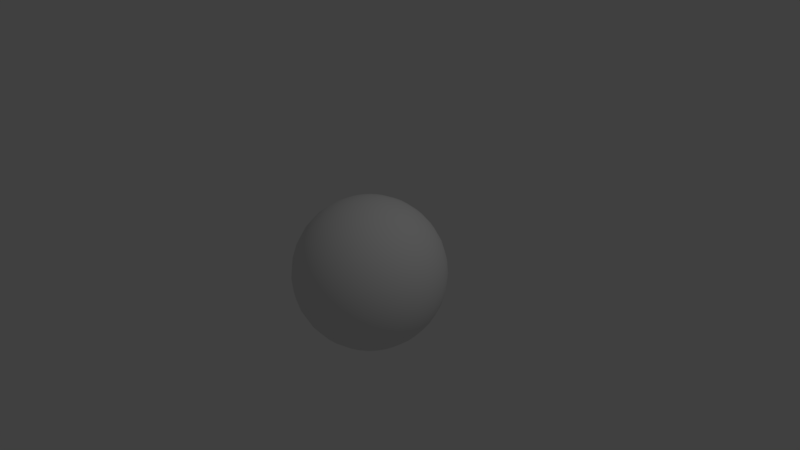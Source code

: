 # Source: panoramasphere.blend  (saved by Blender 2.78.0; exported with 4.5.12 LTS)
import bpy
from mathutils import Matrix  # noqa: F401  (used for matrix-valued properties, if any)

bpy.ops.wm.read_factory_settings(use_empty=True)
scene = bpy.context.scene
scene.name = 'Scene'

# ---- collections
col_collection_1 = bpy.data.collections.new('Collection 1'); scene.collection.children.link(col_collection_1)

# ---- world
world_world = bpy.data.worlds.new('World'); scene.world = world_world
world_world.color = (0.05088, 0.05088, 0.05088)
world_world.use_sun_shadow = False
world_world.sun_shadow_jitter_overblur = 0.0
world_world.cycles.sampling_method = 'MANUAL'

# ---- cameras
cam_camera = bpy.data.cameras.new('Camera')
cam_camera.clip_end = 100.0
cam_camera.lens = 35.0
cam_camera.sensor_width = 32.0
cam_camera.sensor_height = 18.0
cam_camera.ortho_scale = 7.314
cam_camera.dof.focus_distance = 0.0
cam_camera.dof.aperture_fstop = 128.0

# ---- lights
light_lamp = bpy.data.lights.new('Lamp', 'POINT')
light_lamp.transmission_factor = 0.0
light_lamp.cutoff_distance = 30.0
light_lamp.energy = 100.0
light_lamp.shadow_buffer_clip_start = 1.001
light_lamp.shadow_soft_size = 0.1
light_lamp.shadow_maximum_resolution = 0.006
light_lamp.use_absolute_resolution = True

# ---- meshes
me_sphere = bpy.data.meshes.new('Sphere')
me_sphere.from_pydata([(0.03806, 0.1913, 0.9808), (0.07466, 0.3753, 0.9239), (0.1084, 0.5449, 0.8315), (0.1379, 0.6935, 0.7071), (0.1622, 0.8155, 0.5556), (0.1802, 0.9061, 0.3827), (0.1913, 0.9619, 0.1951), (0.1951, 0.9808, 7.55e-08), (0.1913, 0.9619, -0.1951), (0.1802, 0.9061, -0.3827), (0.1622, 0.8155, -0.5556), (0.1379, 0.6935, -0.7071), (0.1084, 0.5449, -0.8315), (0.07466, 0.3753, -0.9239), (0.03806, 0.1913, -0.9808), (0.07466, 0.1802, 0.9808), (0.1464, 0.3536, 0.9239), (0.2126, 0.5133, 0.8315), (0.2706, 0.6533, 0.7071), (0.3182, 0.7682, 0.5556), (0.3536, 0.8536, 0.3827), (0.3753, 0.9061, 0.1951), (0.3827, 0.9239, 7.55e-08), (0.3753, 0.9061, -0.1951), (0.3536, 0.8536, -0.3827), (0.3182, 0.7682, -0.5556), (0.2706, 0.6533, -0.7071), (0.2126, 0.5133, -0.8315), (0.1464, 0.3536, -0.9239), (0.07466, 0.1802, -0.9808), (0.1084, 0.1622, 0.9808), (0.2126, 0.3182, 0.9239), (0.3087, 0.4619, 0.8315), (0.3928, 0.5879, 0.7071), (0.4619, 0.6913, 0.5556), (0.5133, 0.7682, 0.3827), (0.5449, 0.8155, 0.1951), (0.5556, 0.8315, 7.55e-08), (0.5449, 0.8155, -0.1951), (0.5133, 0.7682, -0.3827), (0.4619, 0.6913, -0.5556), (0.3928, 0.5879, -0.7071), (0.3087, 0.4619, -0.8315), (0.2126, 0.3182, -0.9239), (0.1084, 0.1622, -0.9808), (0.1379, 0.1379, 0.9808), (0.2706, 0.2706, 0.9239), (0.3928, 0.3928, 0.8315), (0.5, 0.5, 0.7071), (0.5879, 0.5879, 0.5556), (0.6533, 0.6533, 0.3827), (0.6935, 0.6935, 0.1951), (0.7071, 0.7071, 7.55e-08), (0.6935, 0.6935, -0.1951), (0.6533, 0.6533, -0.3827), (0.5879, 0.5879, -0.5556), (0.5, 0.5, -0.7071), (0.3928, 0.3928, -0.8315), (0.2706, 0.2706, -0.9239), (0.1379, 0.1379, -0.9808), (0.1622, 0.1084, 0.9808), (0.3182, 0.2126, 0.9239), (0.4619, 0.3087, 0.8315), (0.5879, 0.3928, 0.7071), (0.6913, 0.4619, 0.5556), (0.7682, 0.5133, 0.3827), (0.8155, 0.5449, 0.1951), (0.8315, 0.5556, 7.55e-08), (0.8155, 0.5449, -0.1951), (0.7682, 0.5133, -0.3827), (0.6913, 0.4619, -0.5556), (0.5879, 0.3928, -0.7071), (0.4619, 0.3087, -0.8315), (0.3182, 0.2126, -0.9239), (0.1622, 0.1084, -0.9808), (0.1802, 0.07466, 0.9808), (0.3536, 0.1464, 0.9239), (0.5133, 0.2126, 0.8315), (0.6533, 0.2706, 0.7071), (0.7682, 0.3182, 0.5556), (0.8536, 0.3536, 0.3827), (0.9061, 0.3753, 0.1951), (0.9239, 0.3827, 7.55e-08), (0.9061, 0.3753, -0.1951), (0.8536, 0.3536, -0.3827), (0.7682, 0.3182, -0.5556), (0.6533, 0.2706, -0.7071), (0.5133, 0.2126, -0.8315), (0.3536, 0.1464, -0.9239), (0.1802, 0.07466, -0.9808), (0.1913, 0.03806, 0.9808), (0.3753, 0.07466, 0.9239), (0.5449, 0.1084, 0.8315), (0.6935, 0.1379, 0.7071), (0.8155, 0.1622, 0.5556), (0.9061, 0.1802, 0.3827), (0.9619, 0.1913, 0.1951), (0.9808, 0.1951, 7.55e-08), (0.9619, 0.1913, -0.1951), (0.9061, 0.1802, -0.3827), (0.8155, 0.1622, -0.5556), (0.6935, 0.1379, -0.7071), (0.5449, 0.1084, -0.8315), (0.3753, 0.07466, -0.9239), (0.1913, 0.03806, -0.9808), (0.1951, -3.266e-07, 0.9808), (0.3827, -3.192e-07, 0.9239), (0.5556, -3.117e-07, 0.8315), (0.7071, -3.192e-07, 0.7071), (0.8315, -3.341e-07, 0.5556), (0.9239, -2.745e-07, 0.3827), (0.9808, -3.937e-07, 0.1951), (1.0, -3.788e-07, 7.55e-08), (0.9808, -3.937e-07, -0.1951), (0.9239, -2.298e-07, -0.3827), (0.8315, -3.341e-07, -0.5556), (0.7071, -3.192e-07, -0.7071), (0.5556, -3.415e-07, -0.8315), (0.3827, -3.043e-07, -0.9239), (0.1951, -3.08e-07, -0.9808), (0.1913, -0.03806, 0.9808), (0.3753, -0.07466, 0.9239), (0.5449, -0.1084, 0.8315), (0.6935, -0.138, 0.7071), (0.8155, -0.1622, 0.5556), (0.9061, -0.1802, 0.3827), (0.9619, -0.1913, 0.1951), (0.9808, -0.1951, 7.55e-08), (0.9619, -0.1913, -0.1951), (0.9061, -0.1802, -0.3827), (0.8155, -0.1622, -0.5556), (0.6935, -0.138, -0.7071), (0.5449, -0.1084, -0.8315), (0.3753, -0.07466, -0.9239), (0.1913, -0.03806, -0.9808), (0.1802, -0.07466, 0.9808), (0.3536, -0.1464, 0.9239), (0.5133, -0.2126, 0.8315), (0.6533, -0.2706, 0.7071), (0.7682, -0.3182, 0.5556), (0.8536, -0.3536, 0.3827), (0.9061, -0.3753, 0.1951), (0.9239, -0.3827, 7.55e-08), (0.9061, -0.3753, -0.1951), (0.8536, -0.3536, -0.3827), (0.7682, -0.3182, -0.5556), (0.6533, -0.2706, -0.7071), (0.5133, -0.2126, -0.8315), (0.3536, -0.1464, -0.9239), (0.1802, -0.07466, -0.9808), (0.1622, -0.1084, 0.9808), (0.3182, -0.2126, 0.9239), (0.4619, -0.3087, 0.8315), (0.5879, -0.3928, 0.7071), (0.6913, -0.4619, 0.5556), (0.7682, -0.5133, 0.3827), (0.8155, -0.5449, 0.1951), (0.8315, -0.5556, 7.55e-08), (0.8155, -0.5449, -0.1951), (0.7682, -0.5133, -0.3827), (0.6913, -0.4619, -0.5556), (0.5879, -0.3928, -0.7071), (0.4619, -0.3087, -0.8315), (0.3182, -0.2126, -0.9239), (0.1622, -0.1084, -0.9808), (0.1379, -0.138, 0.9808), (0.2706, -0.2706, 0.9239), (0.3928, -0.3928, 0.8315), (0.5, -0.5, 0.7071), (0.5879, -0.5879, 0.5556), (0.6533, -0.6533, 0.3827), (0.6935, -0.6935, 0.1951), (0.7071, -0.7071, 7.55e-08), (0.6935, -0.6935, -0.1951), (0.6533, -0.6533, -0.3827), (0.5879, -0.5879, -0.5556), (0.5, -0.5, -0.7071), (0.3928, -0.3928, -0.8315), (0.2706, -0.2706, -0.9239), (0.1379, -0.138, -0.9808), (0.1084, -0.1622, 0.9808), (0.2126, -0.3182, 0.9239), (0.3087, -0.4619, 0.8315), (0.3928, -0.5879, 0.7071), (0.4619, -0.6913, 0.5556), (0.5133, -0.7682, 0.3827), (0.5449, -0.8155, 0.1951), (0.5556, -0.8315, 7.55e-08), (0.5449, -0.8155, -0.1951), (0.5133, -0.7682, -0.3827), (0.4619, -0.6913, -0.5556), (0.3928, -0.5879, -0.7071), (0.3087, -0.4619, -0.8315), (0.2126, -0.3182, -0.9239), (0.1084, -0.1622, -0.9808), (0.07466, -0.1802, 0.9808), (0.1464, -0.3536, 0.9239), (0.2126, -0.5133, 0.8315), (0.2706, -0.6533, 0.7071), (0.3182, -0.7682, 0.5556), (0.3536, -0.8536, 0.3827), (0.3753, -0.9061, 0.1951), (0.3827, -0.9239, 7.55e-08), (0.3753, -0.9061, -0.1951), (0.3536, -0.8536, -0.3827), (0.3182, -0.7682, -0.5556), (0.2706, -0.6533, -0.7071), (0.2126, -0.5133, -0.8315), (0.1464, -0.3536, -0.9239), (0.07466, -0.1802, -0.9808), (0.03806, -0.1913, 0.9808), (0.07466, -0.3753, 0.9239), (0.1084, -0.5449, 0.8315), (0.1379, -0.6935, 0.7071), (0.1622, -0.8155, 0.5556), (0.1802, -0.9061, 0.3827), (0.1913, -0.9619, 0.1951), (0.1951, -0.9808, 7.55e-08), (0.1913, -0.9619, -0.1951), (0.1802, -0.9061, -0.3827), (0.1622, -0.8155, -0.5556), (0.1379, -0.6935, -0.7071), (0.1084, -0.5449, -0.8315), (0.07466, -0.3753, -0.9239), (0.03806, -0.1913, -0.9808), (-7.212e-09, -0.1951, 0.9808), (4.122e-08, -0.3827, 0.9239), (2.632e-08, -0.5556, 0.8315), (-2.584e-08, -0.7071, 0.7071), (-8.544e-08, -0.8315, 0.5556), (6.357e-08, -0.9239, 0.3827), (-8.544e-08, -0.9808, 0.1951), (-1.003e-07, -1.0, 7.55e-08), (-8.544e-08, -0.9808, -0.1951), (6.357e-08, -0.9239, -0.3827), (-8.544e-08, -0.8315, -0.5556), (-2.584e-08, -0.7071, -0.7071), (-1.094e-08, -0.5556, -0.8315), (3.964e-09, -0.3827, -0.9239), (3.964e-09, -0.1951, -0.9808), (-0.03806, -0.1913, 0.9808), (-0.07466, -0.3753, 0.9239), (-0.1084, -0.5449, 0.8315), (-0.1379, -0.6935, 0.7071), (-0.1622, -0.8155, 0.5556), (-0.1802, -0.9061, 0.3827), (-0.1913, -0.9619, 0.1951), (-0.1951, -0.9808, 7.55e-08), (-0.1913, -0.9619, -0.1951), (-0.1802, -0.9061, -0.3827), (-0.1622, -0.8155, -0.5556), (-0.1379, -0.6935, -0.7071), (-0.1084, -0.5449, -0.8315), (-0.07466, -0.3753, -0.9239), (-0.03806, -0.1913, -0.9808), (-0.07466, -0.1802, 0.9808), (-0.1464, -0.3536, 0.9239), (-0.2126, -0.5133, 0.8315), (-0.2706, -0.6533, 0.7071), (-0.3182, -0.7682, 0.5556), (-0.3536, -0.8536, 0.3827), (-0.3753, -0.9061, 0.1951), (-0.3827, -0.9239, 7.55e-08), (-0.3753, -0.9061, -0.1951), (-0.3536, -0.8536, -0.3827), (-0.3182, -0.7682, -0.5556), (-0.2706, -0.6533, -0.7071), (-0.2126, -0.5133, -0.8315), (-0.1464, -0.3536, -0.9239), (-0.07466, -0.1802, -0.9808), (-0.1084, -0.1622, 0.9808), (-0.2126, -0.3182, 0.9239), (-0.3087, -0.4619, 0.8315), (-0.3928, -0.5879, 0.7071), (-0.4619, -0.6913, 0.5556), (-0.5133, -0.7682, 0.3827), (-0.5449, -0.8155, 0.1951), (-0.5556, -0.8315, 7.55e-08), (-0.5449, -0.8155, -0.1951), (-0.5133, -0.7682, -0.3827), (-0.4619, -0.6913, -0.5556), (-0.3928, -0.5879, -0.7071), (-0.3087, -0.4619, -0.8315), (-0.2126, -0.3182, -0.9239), (-0.1084, -0.1622, -0.9808), (-0.1379, -0.138, 0.9808), (-0.2706, -0.2706, 0.9239), (-0.3928, -0.3928, 0.8315), (-0.5, -0.5, 0.7071), (-0.5879, -0.5879, 0.5556), (-0.6533, -0.6533, 0.3827), (-0.6935, -0.6935, 0.1951), (-0.7071, -0.7071, 7.55e-08), (-0.6935, -0.6935, -0.1951), (-0.6533, -0.6533, -0.3827), (-0.5879, -0.5879, -0.5556), (-0.5, -0.5, -0.7071), (-0.3928, -0.3928, -0.8315), (-0.2706, -0.2706, -0.9239), (-0.1379, -0.1379, -0.9808), (-2.709e-07, -5.069e-07, 1.0), (-0.1622, -0.1084, 0.9808), (-0.3182, -0.2126, 0.9239), (-0.4619, -0.3087, 0.8315), (-0.5879, -0.3928, 0.7071), (-0.6913, -0.4619, 0.5556), (-0.7682, -0.5133, 0.3827), (-0.8155, -0.5449, 0.1951), (-0.8315, -0.5556, 7.55e-08), (-0.8155, -0.5449, -0.1951), (-0.7682, -0.5133, -0.3827), (-0.6913, -0.4619, -0.5556), (-0.5879, -0.3928, -0.7071), (-0.4619, -0.3087, -0.8315), (-0.3182, -0.2126, -0.9239), (-0.1622, -0.1084, -0.9808), (-0.1802, -0.07466, 0.9808), (-0.3536, -0.1464, 0.9239), (-0.5133, -0.2126, 0.8315), (-0.6533, -0.2706, 0.7071), (-0.7682, -0.3182, 0.5556), (-0.8536, -0.3536, 0.3827), (-0.9061, -0.3753, 0.1951), (-0.9239, -0.3827, 7.55e-08), (-0.9061, -0.3753, -0.1951), (-0.8536, -0.3536, -0.3827), (-0.7682, -0.3182, -0.5556), (-0.6533, -0.2706, -0.7071), (-0.5133, -0.2126, -0.8315), (-0.3536, -0.1464, -0.9239), (-0.1802, -0.07466, -0.9808), (-0.1913, -0.03806, 0.9808), (-0.3753, -0.07466, 0.9239), (-0.5449, -0.1084, 0.8315), (-0.6935, -0.1379, 0.7071), (-0.8155, -0.1622, 0.5556), (-0.9061, -0.1802, 0.3827), (-0.9619, -0.1913, 0.1951), (-0.9808, -0.1951, 7.55e-08), (-0.9619, -0.1913, -0.1951), (-0.9061, -0.1802, -0.3827), (-0.8155, -0.1622, -0.5556), (-0.6935, -0.1379, -0.7071), (-0.5449, -0.1084, -0.8315), (-0.3753, -0.07466, -0.9239), (-0.1913, -0.03806, -0.9808), (-0.1951, -3.117e-07, 0.9808), (-0.3827, -2.819e-07, 0.9239), (-0.5556, -2.819e-07, 0.8315), (-0.7071, -1.851e-07, 0.7071), (-0.8315, -1.404e-07, 0.5556), (-0.9239, -3.192e-07, 0.3827), (-0.9808, -9.567e-08, 0.1951), (-1.0, -1.404e-07, 7.55e-08), (-0.9808, -9.567e-08, -0.1951), (-0.9239, -3.192e-07, -0.3827), (-0.8315, -1.404e-07, -0.5556), (-0.7071, -1.851e-07, -0.7071), (-0.5556, -2.596e-07, -0.8315), (-0.3827, -2.521e-07, -0.9239), (-0.1951, -3.155e-07, -0.9808), (-0.1913, 0.03806, 0.9808), (-0.3753, 0.07466, 0.9239), (-0.5449, 0.1084, 0.8315), (-0.6935, 0.1379, 0.7071), (-0.8155, 0.1622, 0.5556), (-0.9061, 0.1802, 0.3827), (-0.9619, 0.1913, 0.1951), (-0.9808, 0.1951, 7.55e-08), (-0.9619, 0.1913, -0.1951), (-0.9061, 0.1802, -0.3827), (-0.8155, 0.1622, -0.5556), (-0.6935, 0.1379, -0.7071), (-0.5449, 0.1084, -0.8315), (-0.3753, 0.07466, -0.9239), (-0.1913, 0.03806, -0.9808), (-0.1802, 0.07466, 0.9808), (-0.3536, 0.1464, 0.9239), (-0.5133, 0.2126, 0.8315), (-0.6533, 0.2706, 0.7071), (-0.7682, 0.3182, 0.5556), (-0.8536, 0.3536, 0.3827), (-0.9061, 0.3753, 0.1951), (-0.9239, 0.3827, 7.55e-08), (-0.9061, 0.3753, -0.1951), (-0.8536, 0.3536, -0.3827), (-0.7682, 0.3182, -0.5556), (-0.6533, 0.2706, -0.7071), (-0.5133, 0.2126, -0.8315), (-0.3536, 0.1464, -0.9239), (-0.1802, 0.07466, -0.9808), (-0.1622, 0.1084, 0.9808), (-0.3182, 0.2126, 0.9239), (-0.4619, 0.3087, 0.8315), (-0.5879, 0.3928, 0.7071), (-0.6913, 0.4619, 0.5556), (-0.7682, 0.5133, 0.3827), (-0.8155, 0.5449, 0.1951), (-0.8315, 0.5556, 7.55e-08), (-0.8155, 0.5449, -0.1951), (-0.7682, 0.5133, -0.3827), (-0.6913, 0.4619, -0.5556), (-0.5879, 0.3928, -0.7071), (-0.4619, 0.3087, -0.8315), (-0.3182, 0.2126, -0.9239), (-0.1622, 0.1084, -0.9808), (-0.1379, 0.1379, 0.9808), (-0.2706, 0.2706, 0.9239), (-0.3928, 0.3928, 0.8315), (-0.5, 0.5, 0.7071), (-0.5879, 0.5879, 0.5556), (-0.6533, 0.6533, 0.3827), (-0.6935, 0.6935, 0.1951), (-0.7071, 0.7071, 7.55e-08), (-0.6935, 0.6935, -0.1951), (-0.6533, 0.6533, -0.3827), (-0.5879, 0.5879, -0.5556), (-0.5, 0.5, -0.7071), (-0.3928, 0.3928, -0.8315), (-0.2706, 0.2706, -0.9239), (-0.1379, 0.1379, -0.9808), (-0.1084, 0.1622, 0.9808), (-0.2126, 0.3182, 0.9239), (-0.3087, 0.4619, 0.8315), (-0.3928, 0.5879, 0.7071), (-0.4619, 0.6913, 0.5556), (-0.5133, 0.7682, 0.3827), (-0.5449, 0.8155, 0.1951), (-0.5556, 0.8315, 7.55e-08), (-0.5449, 0.8155, -0.1951), (-0.5133, 0.7682, -0.3827), (-0.4619, 0.6913, -0.5556), (-0.3928, 0.5879, -0.7071), (-0.3087, 0.4619, -0.8315), (-0.2126, 0.3182, -0.9239), (-0.1084, 0.1622, -0.9808), (-0.07466, 0.1802, 0.9808), (-0.1464, 0.3536, 0.9239), (-0.2126, 0.5133, 0.8315), (-0.2706, 0.6533, 0.7071), (-0.3182, 0.7682, 0.5556), (-0.3536, 0.8536, 0.3827), (-0.3753, 0.9061, 0.1951), (-0.3827, 0.9239, 7.55e-08), (-0.3753, 0.9061, -0.1951), (-0.3536, 0.8536, -0.3827), (-0.3182, 0.7682, -0.5556), (-0.2706, 0.6533, -0.7071), (-0.2126, 0.5133, -0.8315), (-0.1464, 0.3536, -0.9239), (-0.07466, 0.1802, -0.9808), (-0.03806, 0.1913, 0.9808), (-0.07466, 0.3753, 0.9239), (-0.1084, 0.5449, 0.8315), (-0.1379, 0.6935, 0.7071), (-0.1622, 0.8155, 0.5556), (-0.1802, 0.9061, 0.3827), (-0.1913, 0.9619, 0.1951), (-0.1951, 0.9808, 7.55e-08), (-0.1913, 0.9619, -0.1951), (-0.1802, 0.9061, -0.3827), (-0.1622, 0.8155, -0.5556), (-0.1379, 0.6935, -0.7071), (-0.1084, 0.5449, -0.8315), (-0.07466, 0.3753, -0.9239), (-0.03806, 0.1913, -0.9808), (3.749e-08, 0.1951, 0.9808), (7.847e-08, 0.3827, 0.9239), (1.083e-07, 0.5556, 0.8315), (1.53e-07, 0.7071, 0.7071), (2.722e-07, 0.8315, 0.5556), (6.357e-08, 0.9239, 0.3827), (2.573e-07, 0.9808, 0.1951), (2.722e-07, 1.0, 7.55e-08), (2.573e-07, 0.9808, -0.1951), (6.357e-08, 0.9239, -0.3827), (2.722e-07, 0.8315, -0.5556), (1.53e-07, 0.7071, -0.7071), (1.232e-07, 0.5556, -0.8315), (7.847e-08, 0.3827, -0.9239), (1.514e-08, 0.1951, -0.9808), (0.0, -3.258e-07, -1.0)], [], [(470, 4, 3, 469), (478, 12, 11, 477), (471, 5, 4, 470), (479, 13, 12, 478), (472, 6, 5, 471), (480, 14, 13, 479), (473, 7, 6, 472), (466, 0, 300), (481, 14, 480), (474, 8, 7, 473), (467, 1, 0, 466), (475, 9, 8, 474), (468, 2, 1, 467), (476, 10, 9, 475), (469, 3, 2, 468), (477, 11, 10, 476), (3, 18, 17, 2), (11, 26, 25, 10), (4, 19, 18, 3), (12, 27, 26, 11), (5, 20, 19, 4), (13, 28, 27, 12), (6, 21, 20, 5), (14, 29, 28, 13), (7, 22, 21, 6), (0, 15, 300), (481, 29, 14), (8, 23, 22, 7), (1, 16, 15, 0), (9, 24, 23, 8), (2, 17, 16, 1), (10, 25, 24, 9), (22, 37, 36, 21), (15, 30, 300), (481, 44, 29), (23, 38, 37, 22), (16, 31, 30, 15), (24, 39, 38, 23), (17, 32, 31, 16), (25, 40, 39, 24), (18, 33, 32, 17), (26, 41, 40, 25), (19, 34, 33, 18), (27, 42, 41, 26), (20, 35, 34, 19), (28, 43, 42, 27), (21, 36, 35, 20), (29, 44, 43, 28), (41, 56, 55, 40), (34, 49, 48, 33), (42, 57, 56, 41), (35, 50, 49, 34), (43, 58, 57, 42), (36, 51, 50, 35), (44, 59, 58, 43), (37, 52, 51, 36), (30, 45, 300), (481, 59, 44), (38, 53, 52, 37), (31, 46, 45, 30), (39, 54, 53, 38), (32, 47, 46, 31), (40, 55, 54, 39), (33, 48, 47, 32), (45, 60, 300), (481, 74, 59), (53, 68, 67, 52), (46, 61, 60, 45), (54, 69, 68, 53), (47, 62, 61, 46), (55, 70, 69, 54), (48, 63, 62, 47), (56, 71, 70, 55), (49, 64, 63, 48), (57, 72, 71, 56), (50, 65, 64, 49), (58, 73, 72, 57), (51, 66, 65, 50), (59, 74, 73, 58), (52, 67, 66, 51), (64, 79, 78, 63), (72, 87, 86, 71), (65, 80, 79, 64), (73, 88, 87, 72), (66, 81, 80, 65), (74, 89, 88, 73), (67, 82, 81, 66), (60, 75, 300), (481, 89, 74), (68, 83, 82, 67), (61, 76, 75, 60), (69, 84, 83, 68), (62, 77, 76, 61), (70, 85, 84, 69), (63, 78, 77, 62), (71, 86, 85, 70), (83, 98, 97, 82), (76, 91, 90, 75), (84, 99, 98, 83), (77, 92, 91, 76), (85, 100, 99, 84), (78, 93, 92, 77), (86, 101, 100, 85), (79, 94, 93, 78), (87, 102, 101, 86), (80, 95, 94, 79), (88, 103, 102, 87), (81, 96, 95, 80), (89, 104, 103, 88), (82, 97, 96, 81), (75, 90, 300), (481, 104, 89), (102, 117, 116, 101), (95, 110, 109, 94), (103, 118, 117, 102), (96, 111, 110, 95), (104, 119, 118, 103), (97, 112, 111, 96), (90, 105, 300), (481, 119, 104), (98, 113, 112, 97), (91, 106, 105, 90), (99, 114, 113, 98), (92, 107, 106, 91), (100, 115, 114, 99), (93, 108, 107, 92), (101, 116, 115, 100), (94, 109, 108, 93), (114, 129, 128, 113), (107, 122, 121, 106), (115, 130, 129, 114), (108, 123, 122, 107), (116, 131, 130, 115), (109, 124, 123, 108), (117, 132, 131, 116), (110, 125, 124, 109), (118, 133, 132, 117), (111, 126, 125, 110), (119, 134, 133, 118), (112, 127, 126, 111), (105, 120, 300), (481, 134, 119), (113, 128, 127, 112), (106, 121, 120, 105), (133, 148, 147, 132), (126, 141, 140, 125), (134, 149, 148, 133), (127, 142, 141, 126), (120, 135, 300), (481, 149, 134), (128, 143, 142, 127), (121, 136, 135, 120), (129, 144, 143, 128), (122, 137, 136, 121), (130, 145, 144, 129), (123, 138, 137, 122), (131, 146, 145, 130), (124, 139, 138, 123), (132, 147, 146, 131), (125, 140, 139, 124), (137, 152, 151, 136), (145, 160, 159, 144), (138, 153, 152, 137), (146, 161, 160, 145), (139, 154, 153, 138), (147, 162, 161, 146), (140, 155, 154, 139), (148, 163, 162, 147), (141, 156, 155, 140), (149, 164, 163, 148), (142, 157, 156, 141), (135, 150, 300), (481, 164, 149), (143, 158, 157, 142), (136, 151, 150, 135), (144, 159, 158, 143), (156, 171, 170, 155), (164, 179, 178, 163), (157, 172, 171, 156), (150, 165, 300), (481, 179, 164), (158, 173, 172, 157), (151, 166, 165, 150), (159, 174, 173, 158), (152, 167, 166, 151), (160, 175, 174, 159), (153, 168, 167, 152), (161, 176, 175, 160), (154, 169, 168, 153), (162, 177, 176, 161), (155, 170, 169, 154), (163, 178, 177, 162), (175, 190, 189, 174), (168, 183, 182, 167), (176, 191, 190, 175), (169, 184, 183, 168), (177, 192, 191, 176), (170, 185, 184, 169), (178, 193, 192, 177), (171, 186, 185, 170), (179, 194, 193, 178), (172, 187, 186, 171), (165, 180, 300), (481, 194, 179), (173, 188, 187, 172), (166, 181, 180, 165), (174, 189, 188, 173), (167, 182, 181, 166), (194, 209, 208, 193), (187, 202, 201, 186), (180, 195, 300), (481, 209, 194), (188, 203, 202, 187), (181, 196, 195, 180), (189, 204, 203, 188), (182, 197, 196, 181), (190, 205, 204, 189), (183, 198, 197, 182), (191, 206, 205, 190), (184, 199, 198, 183), (192, 207, 206, 191), (185, 200, 199, 184), (193, 208, 207, 192), (186, 201, 200, 185), (198, 213, 212, 197), (206, 221, 220, 205), (199, 214, 213, 198), (207, 222, 221, 206), (200, 215, 214, 199), (208, 223, 222, 207), (201, 216, 215, 200), (209, 224, 223, 208), (202, 217, 216, 201), (195, 210, 300), (481, 224, 209), (203, 218, 217, 202), (196, 211, 210, 195), (204, 219, 218, 203), (197, 212, 211, 196), (205, 220, 219, 204), (217, 232, 231, 216), (210, 225, 300), (481, 239, 224), (218, 233, 232, 217), (211, 226, 225, 210), (219, 234, 233, 218), (212, 227, 226, 211), (220, 235, 234, 219), (213, 228, 227, 212), (221, 236, 235, 220), (214, 229, 228, 213), (222, 237, 236, 221), (215, 230, 229, 214), (223, 238, 237, 222), (216, 231, 230, 215), (224, 239, 238, 223), (236, 251, 250, 235), (229, 244, 243, 228), (237, 252, 251, 236), (230, 245, 244, 229), (238, 253, 252, 237), (231, 246, 245, 230), (239, 254, 253, 238), (232, 247, 246, 231), (225, 240, 300), (481, 254, 239), (233, 248, 247, 232), (226, 241, 240, 225), (234, 249, 248, 233), (227, 242, 241, 226), (235, 250, 249, 234), (228, 243, 242, 227), (481, 269, 254), (248, 263, 262, 247), (241, 256, 255, 240), (249, 264, 263, 248), (242, 257, 256, 241), (250, 265, 264, 249), (243, 258, 257, 242), (251, 266, 265, 250), (244, 259, 258, 243), (252, 267, 266, 251), (245, 260, 259, 244), (253, 268, 267, 252), (246, 261, 260, 245), (254, 269, 268, 253), (247, 262, 261, 246), (240, 255, 300), (267, 282, 281, 266), (260, 275, 274, 259), (268, 283, 282, 267), (261, 276, 275, 260), (269, 284, 283, 268), (262, 277, 276, 261), (255, 270, 300), (481, 284, 269), (263, 278, 277, 262), (256, 271, 270, 255), (264, 279, 278, 263), (257, 272, 271, 256), (265, 280, 279, 264), (258, 273, 272, 257), (266, 281, 280, 265), (259, 274, 273, 258), (271, 286, 285, 270), (279, 294, 293, 278), (272, 287, 286, 271), (280, 295, 294, 279), (273, 288, 287, 272), (281, 296, 295, 280), (274, 289, 288, 273), (282, 297, 296, 281), (275, 290, 289, 274), (283, 298, 297, 282), (276, 291, 290, 275), (284, 299, 298, 283), (277, 292, 291, 276), (270, 285, 300), (481, 299, 284), (278, 293, 292, 277), (290, 306, 305, 289), (298, 314, 313, 297), (291, 307, 306, 290), (299, 315, 314, 298), (292, 308, 307, 291), (285, 301, 300), (481, 315, 299), (293, 309, 308, 292), (286, 302, 301, 285), (294, 310, 309, 293), (287, 303, 302, 286), (295, 311, 310, 294), (288, 304, 303, 287), (296, 312, 311, 295), (289, 305, 304, 288), (297, 313, 312, 296), (310, 325, 324, 309), (303, 318, 317, 302), (311, 326, 325, 310), (304, 319, 318, 303), (312, 327, 326, 311), (305, 320, 319, 304), (313, 328, 327, 312), (306, 321, 320, 305), (314, 329, 328, 313), (307, 322, 321, 306), (315, 330, 329, 314), (308, 323, 322, 307), (301, 316, 300), (481, 330, 315), (309, 324, 323, 308), (302, 317, 316, 301), (329, 344, 343, 328), (322, 337, 336, 321), (330, 345, 344, 329), (323, 338, 337, 322), (316, 331, 300), (481, 345, 330), (324, 339, 338, 323), (317, 332, 331, 316), (325, 340, 339, 324), (318, 333, 332, 317), (326, 341, 340, 325), (319, 334, 333, 318), (327, 342, 341, 326), (320, 335, 334, 319), (328, 343, 342, 327), (321, 336, 335, 320), (333, 348, 347, 332), (341, 356, 355, 340), (334, 349, 348, 333), (342, 357, 356, 341), (335, 350, 349, 334), (343, 358, 357, 342), (336, 351, 350, 335), (344, 359, 358, 343), (337, 352, 351, 336), (345, 360, 359, 344), (338, 353, 352, 337), (331, 346, 300), (481, 360, 345), (339, 354, 353, 338), (332, 347, 346, 331), (340, 355, 354, 339), (352, 367, 366, 351), (360, 375, 374, 359), (353, 368, 367, 352), (346, 361, 300), (481, 375, 360), (354, 369, 368, 353), (347, 362, 361, 346), (355, 370, 369, 354), (348, 363, 362, 347), (356, 371, 370, 355), (349, 364, 363, 348), (357, 372, 371, 356), (350, 365, 364, 349), (358, 373, 372, 357), (351, 366, 365, 350), (359, 374, 373, 358), (371, 386, 385, 370), (364, 379, 378, 363), (372, 387, 386, 371), (365, 380, 379, 364), (373, 388, 387, 372), (366, 381, 380, 365), (374, 389, 388, 373), (367, 382, 381, 366), (375, 390, 389, 374), (368, 383, 382, 367), (361, 376, 300), (481, 390, 375), (369, 384, 383, 368), (362, 377, 376, 361), (370, 385, 384, 369), (363, 378, 377, 362), (390, 405, 404, 389), (383, 398, 397, 382), (376, 391, 300), (481, 405, 390), (384, 399, 398, 383), (377, 392, 391, 376), (385, 400, 399, 384), (378, 393, 392, 377), (386, 401, 400, 385), (379, 394, 393, 378), (387, 402, 401, 386), (380, 395, 394, 379), (388, 403, 402, 387), (381, 396, 395, 380), (389, 404, 403, 388), (382, 397, 396, 381), (402, 417, 416, 401), (395, 410, 409, 394), (403, 418, 417, 402), (396, 411, 410, 395), (404, 419, 418, 403), (397, 412, 411, 396), (405, 420, 419, 404), (398, 413, 412, 397), (391, 406, 300), (481, 420, 405), (399, 414, 413, 398), (392, 407, 406, 391), (400, 415, 414, 399), (393, 408, 407, 392), (401, 416, 415, 400), (394, 409, 408, 393), (406, 421, 300), (481, 435, 420), (414, 429, 428, 413), (407, 422, 421, 406), (415, 430, 429, 414), (408, 423, 422, 407), (416, 431, 430, 415), (409, 424, 423, 408), (417, 432, 431, 416), (410, 425, 424, 409), (418, 433, 432, 417), (411, 426, 425, 410), (419, 434, 433, 418), (412, 427, 426, 411), (420, 435, 434, 419), (413, 428, 427, 412), (425, 440, 439, 424), (433, 448, 447, 432), (426, 441, 440, 425), (434, 449, 448, 433), (427, 442, 441, 426), (435, 450, 449, 434), (428, 443, 442, 427), (421, 436, 300), (481, 450, 435), (429, 444, 443, 428), (422, 437, 436, 421), (430, 445, 444, 429), (423, 438, 437, 422), (431, 446, 445, 430), (424, 439, 438, 423), (432, 447, 446, 431), (444, 459, 458, 443), (437, 452, 451, 436), (445, 460, 459, 444), (438, 453, 452, 437), (446, 461, 460, 445), (439, 454, 453, 438), (447, 462, 461, 446), (440, 455, 454, 439), (448, 463, 462, 447), (441, 456, 455, 440), (449, 464, 463, 448), (442, 457, 456, 441), (450, 465, 464, 449), (443, 458, 457, 442), (436, 451, 300), (481, 465, 450), (463, 478, 477, 462), (456, 471, 470, 455), (464, 479, 478, 463), (457, 472, 471, 456), (465, 480, 479, 464), (458, 473, 472, 457), (451, 466, 300), (481, 480, 465), (459, 474, 473, 458), (452, 467, 466, 451), (460, 475, 474, 459), (453, 468, 467, 452), (461, 476, 475, 460), (454, 469, 468, 453), (462, 477, 476, 461), (455, 470, 469, 454)])
me_sphere.polygons.foreach_set('use_smooth', [True] * 512)
_uv = me_sphere.uv_layers.new(name='UVMap')
_uv.uv.foreach_set('vector', [0.4951, 0.6875, 0.4639, 0.6875, 0.4639, 0.75, 0.4951, 0.75, 0.4951, 0.1875, 0.4639, 0.1875, 0.4639, 0.25, 0.4951, 0.25, 0.4951, 0.625, 0.4639, 0.625, 0.4639, 0.6875, 0.4951, 0.6875, 0.4951, 0.125, 0.4639, 0.125, 0.4639, 0.1875, 0.4951, 0.1875, 0.4951, 0.5625, 0.4639, 0.5625, 0.4639, 0.625, 0.4951, 0.625, 0.4951, 0.0625, 0.4639, 0.0625, 0.4639, 0.125, 0.4951, 0.125, 0.4951, 0.5, 0.4639, 0.5, 0.4639, 0.5625, 0.4951, 0.5625, 0.4951, 0.9375, 0.4639, 0.9375, 0.9158, 1.0, -0.003503, 0.0, 0.4639, 0.0625, 0.4951, 0.0625, 0.4951, 0.4375, 0.4639, 0.4375, 0.4639, 0.5, 0.4951, 0.5, 0.4951, 0.875, 0.4639, 0.875, 0.4639, 0.9375, 0.4951, 0.9375, 0.4951, 0.375, 0.4639, 0.375, 0.4639, 0.4375, 0.4951, 0.4375, 0.4951, 0.8125, 0.4639, 0.8125, 0.4639, 0.875, 0.4951, 0.875, 0.4951, 0.3125, 0.4639, 0.3125, 0.4639, 0.375, 0.4951, 0.375, 0.4951, 0.75, 0.4639, 0.75, 0.4639, 0.8125, 0.4951, 0.8125, 0.4951, 0.25, 0.4639, 0.25, 0.4639, 0.3125, 0.4951, 0.3125, 0.4639, 0.75, 0.4328, 0.75, 0.4328, 0.8125, 0.4639, 0.8125, 0.4639, 0.25, 0.4328, 0.25, 0.4328, 0.3125, 0.4639, 0.3125, 0.4639, 0.6875, 0.4328, 0.6875, 0.4328, 0.75, 0.4639, 0.75, 0.4639, 0.1875, 0.4328, 0.1875, 0.4328, 0.25, 0.4639, 0.25, 0.4639, 0.625, 0.4328, 0.625, 0.4328, 0.6875, 0.4639, 0.6875, 0.4639, 0.125, 0.4328, 0.125, 0.4328, 0.1875, 0.4639, 0.1875, 0.4639, 0.5625, 0.4328, 0.5625, 0.4328, 0.625, 0.4639, 0.625, 0.4639, 0.0625, 0.4328, 0.0625, 0.4328, 0.125, 0.4639, 0.125, 0.4639, 0.5, 0.4328, 0.5, 0.4328, 0.5625, 0.4639, 0.5625, 0.4639, 0.9375, 0.4328, 0.9375, 0.9158, 1.0, -0.003503, 0.0, 0.4328, 0.0625, 0.4639, 0.0625, 0.4639, 0.4375, 0.4328, 0.4375, 0.4328, 0.5, 0.4639, 0.5, 0.4639, 0.875, 0.4328, 0.875, 0.4328, 0.9375, 0.4639, 0.9375, 0.4639, 0.375, 0.4328, 0.375, 0.4328, 0.4375, 0.4639, 0.4375, 0.4639, 0.8125, 0.4328, 0.8125, 0.4328, 0.875, 0.4639, 0.875, 0.4639, 0.3125, 0.4328, 0.3125, 0.4328, 0.375, 0.4639, 0.375, 0.4328, 0.5, 0.4016, 0.5, 0.4016, 0.5625, 0.4328, 0.5625, 0.4328, 0.9375, 1.399, 0.9375, 0.9158, 1.0, -0.003503, 0.0, 0.4016, 0.0625, 0.4328, 0.0625, 0.4328, 0.4375, 0.4016, 0.4375, 0.4016, 0.5, 0.4328, 0.5, 0.4328, 0.875, 0.4016, 0.875, 0.4016, 0.9375, 0.4328, 0.9375, 0.4328, 0.375, 0.4016, 0.375, 0.4016, 0.4375, 0.4328, 0.4375, 0.4328, 0.8125, 0.4016, 0.8125, 0.4016, 0.875, 0.4328, 0.875, 0.4328, 0.3125, 0.4016, 0.3125, 0.4016, 0.375, 0.4328, 0.375, 0.4328, 0.75, 0.4016, 0.75, 0.4016, 0.8125, 0.4328, 0.8125, 0.4328, 0.25, 0.4016, 0.25, 0.4016, 0.3125, 0.4328, 0.3125, 0.4328, 0.6875, 0.4016, 0.6875, 0.4016, 0.75, 0.4328, 0.75, 0.4328, 0.1875, 0.4016, 0.1875, 0.4016, 0.25, 0.4328, 0.25, 0.4328, 0.625, 0.4016, 0.625, 0.4016, 0.6875, 0.4328, 0.6875, 0.4328, 0.125, 0.4016, 0.125, 0.4016, 0.1875, 0.4328, 0.1875, 0.4328, 0.5625, 0.4016, 0.5625, 0.4016, 0.625, 0.4328, 0.625, 0.4328, 0.0625, 0.4016, 0.0625, 0.4016, 0.125, 0.4328, 0.125, 0.4016, 0.25, 0.3705, 0.25, 0.3705, 0.3125, 0.4016, 0.3125, 0.4016, 0.6875, 0.3705, 0.6875, 0.3705, 0.75, 0.4016, 0.75, 0.4016, 0.1875, 0.3705, 0.1875, 0.3705, 0.25, 0.4016, 0.25, 0.4016, 0.625, 0.3705, 0.625, 0.3705, 0.6875, 0.4016, 0.6875, 0.4016, 0.125, 0.3705, 0.125, 0.3705, 0.1875, 0.4016, 0.1875, 0.4016, 0.5625, 0.3705, 0.5625, 0.3705, 0.625, 0.4016, 0.625, 0.4016, 0.0625, 0.3705, 0.0625, 0.3705, 0.125, 0.4016, 0.125, 0.4016, 0.5, 0.3705, 0.5, 0.3705, 0.5625, 0.4016, 0.5625, 1.399, 0.9375, 1.368, 0.9375, 0.9158, 1.0, -0.003503, 0.0, 0.3705, 0.0625, 0.4016, 0.0625, 0.4016, 0.4375, 0.3705, 0.4375, 0.3705, 0.5, 0.4016, 0.5, 0.4016, 0.875, 0.3705, 0.875, 0.3705, 0.9375, 0.4016, 0.9375, 0.4016, 0.375, 0.3705, 0.375, 0.3705, 0.4375, 0.4016, 0.4375, 0.4016, 0.8125, 0.3705, 0.8125, 0.3705, 0.875, 0.4016, 0.875, 0.4016, 0.3125, 0.3705, 0.3125, 0.3705, 0.375, 0.4016, 0.375, 0.4016, 0.75, 0.3705, 0.75, 0.3705, 0.8125, 0.4016, 0.8125, 1.368, 0.9375, 1.337, 0.9375, 0.9158, 1.0, -0.003503, 0.0, 0.3393, 0.0625, 0.3705, 0.0625, 0.3705, 0.4375, 0.3393, 0.4375, 0.3393, 0.5, 0.3705, 0.5, 0.3705, 0.875, 0.3393, 0.875, 0.3393, 0.9375, 0.3705, 0.9375, 0.3705, 0.375, 0.3393, 0.375, 0.3393, 0.4375, 0.3705, 0.4375, 0.3705, 0.8125, 0.3393, 0.8125, 0.3393, 0.875, 0.3705, 0.875, 0.3705, 0.3125, 0.3393, 0.3125, 0.3393, 0.375, 0.3705, 0.375, 0.3705, 0.75, 0.3393, 0.75, 0.3393, 0.8125, 0.3705, 0.8125, 0.3705, 0.25, 0.3393, 0.25, 0.3393, 0.3125, 0.3705, 0.3125, 0.3705, 0.6875, 0.3393, 0.6875, 0.3393, 0.75, 0.3705, 0.75, 0.3705, 0.1875, 0.3393, 0.1875, 0.3393, 0.25, 0.3705, 0.25, 0.3705, 0.625, 0.3393, 0.625, 0.3393, 0.6875, 0.3705, 0.6875, 0.3705, 0.125, 0.3393, 0.125, 0.3393, 0.1875, 0.3705, 0.1875, 0.3705, 0.5625, 0.3393, 0.5625, 0.3393, 0.625, 0.3705, 0.625, 0.3705, 0.0625, 0.3393, 0.0625, 0.3393, 0.125, 0.3705, 0.125, 0.3705, 0.5, 0.3393, 0.5, 0.3393, 0.5625, 0.3705, 0.5625, 0.3393, 0.6875, 0.3081, 0.6875, 0.3081, 0.75, 0.3393, 0.75, 0.3393, 0.1875, 0.3081, 0.1875, 0.3081, 0.25, 0.3393, 0.25, 0.3393, 0.625, 0.3081, 0.625, 0.3081, 0.6875, 0.3393, 0.6875, 0.3393, 0.125, 0.3081, 0.125, 0.3081, 0.1875, 0.3393, 0.1875, 0.3393, 0.5625, 0.3081, 0.5625, 0.3081, 0.625, 0.3393, 0.625, 0.3393, 0.0625, 0.3081, 0.0625, 0.3081, 0.125, 0.3393, 0.125, 0.3393, 0.5, 0.3081, 0.5, 0.3081, 0.5625, 0.3393, 0.5625, 1.337, 0.9375, 1.305, 0.9375, 0.9158, 1.0, -0.003503, 0.0, 0.3081, 0.0625, 0.3393, 0.0625, 0.3393, 0.4375, 0.3081, 0.4375, 0.3081, 0.5, 0.3393, 0.5, 0.3393, 0.875, 0.3081, 0.875, 0.3081, 0.9375, 0.3393, 0.9375, 0.3393, 0.375, 0.3081, 0.375, 0.3081, 0.4375, 0.3393, 0.4375, 0.3393, 0.8125, 0.3081, 0.8125, 0.3081, 0.875, 0.3393, 0.875, 0.3393, 0.3125, 0.3081, 0.3125, 0.3081, 0.375, 0.3393, 0.375, 0.3393, 0.75, 0.3081, 0.75, 0.3081, 0.8125, 0.3393, 0.8125, 0.3393, 0.25, 0.3081, 0.25, 0.3081, 0.3125, 0.3393, 0.3125, 0.3081, 0.4375, 0.277, 0.4375, 0.277, 0.5, 0.3081, 0.5, 0.3081, 0.875, 0.277, 0.875, 0.277, 0.9375, 0.3081, 0.9375, 0.3081, 0.375, 0.277, 0.375, 0.277, 0.4375, 0.3081, 0.4375, 0.3081, 0.8125, 0.277, 0.8125, 0.277, 0.875, 0.3081, 0.875, 0.3081, 0.3125, 0.277, 0.3125, 0.277, 0.375, 0.3081, 0.375, 0.3081, 0.75, 0.277, 0.75, 0.277, 0.8125, 0.3081, 0.8125, 0.3081, 0.25, 0.277, 0.25, 0.277, 0.3125, 0.3081, 0.3125, 0.3081, 0.6875, 0.277, 0.6875, 0.277, 0.75, 0.3081, 0.75, 0.3081, 0.1875, 0.277, 0.1875, 0.277, 0.25, 0.3081, 0.25, 0.3081, 0.625, 0.277, 0.625, 0.277, 0.6875, 0.3081, 0.6875, 0.3081, 0.125, 0.277, 0.125, 0.277, 0.1875, 0.3081, 0.1875, 0.3081, 0.5625, 0.277, 0.5625, 0.277, 0.625, 0.3081, 0.625, 0.3081, 0.0625, 0.277, 0.0625, 0.277, 0.125, 0.3081, 0.125, 0.3081, 0.5, 0.277, 0.5, 0.277, 0.5625, 0.3081, 0.5625, 1.305, 0.9375, 1.274, 0.9375, 0.9158, 1.0, -0.003503, 0.0, 0.277, 0.0625, 0.3081, 0.0625, 0.277, 0.1875, 0.2458, 0.1875, 0.2458, 0.25, 0.277, 0.25, 0.277, 0.625, 0.2458, 0.625, 0.2458, 0.6875, 0.277, 0.6875, 0.277, 0.125, 0.2458, 0.125, 0.2458, 0.1875, 0.277, 0.1875, 0.277, 0.5625, 0.2458, 0.5625, 0.2458, 0.625, 0.277, 0.625, 0.277, 0.0625, 0.2458, 0.0625, 0.2458, 0.125, 0.277, 0.125, 0.277, 0.5, 0.2458, 0.5, 0.2458, 0.5625, 0.277, 0.5625, 1.274, 0.9375, 1.243, 0.9375, 0.9158, 1.0, -0.003503, 0.0, 0.2458, 0.0625, 0.277, 0.0625, 0.277, 0.4375, 0.2458, 0.4375, 0.2458, 0.5, 0.277, 0.5, 0.277, 0.875, 0.2458, 0.875, 0.2458, 0.9375, 0.277, 0.9375, 0.277, 0.375, 0.2458, 0.375, 0.2458, 0.4375, 0.277, 0.4375, 0.277, 0.8125, 0.2458, 0.8125, 0.2458, 0.875, 0.277, 0.875, 0.277, 0.3125, 0.2458, 0.3125, 0.2458, 0.375, 0.277, 0.375, 0.277, 0.75, 0.2458, 0.75, 0.2458, 0.8125, 0.277, 0.8125, 0.277, 0.25, 0.2458, 0.25, 0.2458, 0.3125, 0.277, 0.3125, 0.277, 0.6875, 0.2458, 0.6875, 0.2458, 0.75, 0.277, 0.75, 0.2458, 0.375, 0.2146, 0.375, 0.2146, 0.4375, 0.2458, 0.4375, 0.2458, 0.8125, 0.2146, 0.8125, 0.2146, 0.875, 0.2458, 0.875, 0.2458, 0.3125, 0.2146, 0.3125, 0.2146, 0.375, 0.2458, 0.375, 0.2458, 0.75, 0.2146, 0.75, 0.2146, 0.8125, 0.2458, 0.8125, 0.2458, 0.25, 0.2146, 0.25, 0.2146, 0.3125, 0.2458, 0.3125, 0.2458, 0.6875, 0.2146, 0.6875, 0.2146, 0.75, 0.2458, 0.75, 0.2458, 0.1875, 0.2146, 0.1875, 0.2146, 0.25, 0.2458, 0.25, 0.2458, 0.625, 0.2146, 0.625, 0.2146, 0.6875, 0.2458, 0.6875, 0.2458, 0.125, 0.2146, 0.125, 0.2146, 0.1875, 0.2458, 0.1875, 0.2458, 0.5625, 0.2146, 0.5625, 0.2146, 0.625, 0.2458, 0.625, 0.2458, 0.0625, 0.2146, 0.0625, 0.2146, 0.125, 0.2458, 0.125, 0.2458, 0.5, 0.2146, 0.5, 0.2146, 0.5625, 0.2458, 0.5625, 1.243, 0.9375, 1.212, 0.9375, 0.9158, 1.0, -0.003503, 0.0, 0.2146, 0.0625, 0.2458, 0.0625, 0.2458, 0.4375, 0.2146, 0.4375, 0.2146, 0.5, 0.2458, 0.5, 0.2458, 0.875, 0.2146, 0.875, 0.2146, 0.9375, 0.2458, 0.9375, 0.2146, 0.125, 0.1835, 0.125, 0.1835, 0.1875, 0.2146, 0.1875, 0.2146, 0.5625, 0.1835, 0.5625, 0.1835, 0.625, 0.2146, 0.625, 0.2146, 0.0625, 0.1835, 0.0625, 0.1835, 0.125, 0.2146, 0.125, 0.2146, 0.5, 0.1835, 0.5, 0.1835, 0.5625, 0.2146, 0.5625, 1.212, 0.9375, 1.181, 0.9375, 0.9158, 1.0, -0.003503, 0.0, 0.1835, 0.0625, 0.2146, 0.0625, 0.2146, 0.4375, 0.1835, 0.4375, 0.1835, 0.5, 0.2146, 0.5, 0.2146, 0.875, 0.1835, 0.875, 0.1835, 0.9375, 0.2146, 0.9375, 0.2146, 0.375, 0.1835, 0.375, 0.1835, 0.4375, 0.2146, 0.4375, 0.2146, 0.8125, 0.1835, 0.8125, 0.1835, 0.875, 0.2146, 0.875, 0.2146, 0.3125, 0.1835, 0.3125, 0.1835, 0.375, 0.2146, 0.375, 0.2146, 0.75, 0.1835, 0.75, 0.1835, 0.8125, 0.2146, 0.8125, 0.2146, 0.25, 0.1835, 0.25, 0.1835, 0.3125, 0.2146, 0.3125, 0.2146, 0.6875, 0.1835, 0.6875, 0.1835, 0.75, 0.2146, 0.75, 0.2146, 0.1875, 0.1835, 0.1875, 0.1835, 0.25, 0.2146, 0.25, 0.2146, 0.625, 0.1835, 0.625, 0.1835, 0.6875, 0.2146, 0.6875, 0.1835, 0.8125, 0.1523, 0.8125, 0.1523, 0.875, 0.1835, 0.875, 0.1835, 0.3125, 0.1523, 0.3125, 0.1523, 0.375, 0.1835, 0.375, 0.1835, 0.75, 0.1523, 0.75, 0.1523, 0.8125, 0.1835, 0.8125, 0.1835, 0.25, 0.1523, 0.25, 0.1523, 0.3125, 0.1835, 0.3125, 0.1835, 0.6875, 0.1523, 0.6875, 0.1523, 0.75, 0.1835, 0.75, 0.1835, 0.1875, 0.1523, 0.1875, 0.1523, 0.25, 0.1835, 0.25, 0.1835, 0.625, 0.1523, 0.625, 0.1523, 0.6875, 0.1835, 0.6875, 0.1835, 0.125, 0.1523, 0.125, 0.1523, 0.1875, 0.1835, 0.1875, 0.1835, 0.5625, 0.1523, 0.5625, 0.1523, 0.625, 0.1835, 0.625, 0.1835, 0.0625, 0.1523, 0.0625, 0.1523, 0.125, 0.1835, 0.125, 0.1835, 0.5, 0.1523, 0.5, 0.1523, 0.5625, 0.1835, 0.5625, 1.181, 0.9375, 1.15, 0.9375, 0.9158, 1.0, -0.003503, 0.0, 0.1523, 0.0625, 0.1835, 0.0625, 0.1835, 0.4375, 0.1523, 0.4375, 0.1523, 0.5, 0.1835, 0.5, 0.1835, 0.875, 0.1523, 0.875, 0.1523, 0.9375, 0.1835, 0.9375, 0.1835, 0.375, 0.1523, 0.375, 0.1523, 0.4375, 0.1835, 0.4375, 0.1523, 0.5625, 0.1212, 0.5625, 0.1212, 0.625, 0.1523, 0.625, 0.1523, 0.0625, 0.1212, 0.0625, 0.1212, 0.125, 0.1523, 0.125, 0.1523, 0.5, 0.1212, 0.5, 0.1212, 0.5625, 0.1523, 0.5625, 1.15, 0.9375, 1.118, 0.9375, 0.9158, 1.0, -0.003503, 0.0, 0.1212, 0.0625, 0.1523, 0.0625, 0.1523, 0.4375, 0.1212, 0.4375, 0.1212, 0.5, 0.1523, 0.5, 0.1523, 0.875, 0.1212, 0.875, 0.1212, 0.9375, 0.1523, 0.9375, 0.1523, 0.375, 0.1212, 0.375, 0.1212, 0.4375, 0.1523, 0.4375, 0.1523, 0.8125, 0.1212, 0.8125, 0.1212, 0.875, 0.1523, 0.875, 0.1523, 0.3125, 0.1212, 0.3125, 0.1212, 0.375, 0.1523, 0.375, 0.1523, 0.75, 0.1212, 0.75, 0.1212, 0.8125, 0.1523, 0.8125, 0.1523, 0.25, 0.1212, 0.25, 0.1212, 0.3125, 0.1523, 0.3125, 0.1523, 0.6875, 0.1212, 0.6875, 0.1212, 0.75, 0.1523, 0.75, 0.1523, 0.1875, 0.1212, 0.1875, 0.1212, 0.25, 0.1523, 0.25, 0.1523, 0.625, 0.1212, 0.625, 0.1212, 0.6875, 0.1523, 0.6875, 0.1523, 0.125, 0.1212, 0.125, 0.1212, 0.1875, 0.1523, 0.1875, 0.1212, 0.3125, 0.08999, 0.3125, 0.08999, 0.375, 0.1212, 0.375, 0.1212, 0.75, 0.08999, 0.75, 0.08999, 0.8125, 0.1212, 0.8125, 0.1212, 0.25, 0.08999, 0.25, 0.08999, 0.3125, 0.1212, 0.3125, 0.1212, 0.6875, 0.08999, 0.6875, 0.08999, 0.75, 0.1212, 0.75, 0.1212, 0.1875, 0.08999, 0.1875, 0.08999, 0.25, 0.1212, 0.25, 0.1212, 0.625, 0.08999, 0.625, 0.08999, 0.6875, 0.1212, 0.6875, 0.1212, 0.125, 0.08999, 0.125, 0.08999, 0.1875, 0.1212, 0.1875, 0.1212, 0.5625, 0.08999, 0.5625, 0.08999, 0.625, 0.1212, 0.625, 0.1212, 0.0625, 0.08999, 0.0625, 0.08999, 0.125, 0.1212, 0.125, 0.1212, 0.5, 0.08999, 0.5, 0.08999, 0.5625, 0.1212, 0.5625, 1.118, 0.9375, 1.087, 0.9375, 0.9158, 1.0, -0.003503, 0.0, 0.08999, 0.0625, 0.1212, 0.0625, 0.1212, 0.4375, 0.08999, 0.4375, 0.08999, 0.5, 0.1212, 0.5, 0.1212, 0.875, 0.08999, 0.875, 0.08999, 0.9375, 0.1212, 0.9375, 0.1212, 0.375, 0.08999, 0.375, 0.08999, 0.4375, 0.1212, 0.4375, 0.1212, 0.8125, 0.08999, 0.8125, 0.08999, 0.875, 0.1212, 0.875, 0.08999, 0.0625, 0.05882, 0.0625, 0.05882, 0.125, 0.08999, 0.125, 0.08999, 0.5, 0.05882, 0.5, 0.05882, 0.5625, 0.08999, 0.5625, 1.087, 0.9375, 1.056, 0.9375, 0.9158, 1.0, -0.003503, 0.0, 0.05882, 0.0625, 0.08999, 0.0625, 0.08999, 0.4375, 0.05882, 0.4375, 0.05882, 0.5, 0.08999, 0.5, 0.08999, 0.875, 0.05882, 0.875, 0.05882, 0.9375, 0.08999, 0.9375, 0.08999, 0.375, 0.05882, 0.375, 0.05882, 0.4375, 0.08999, 0.4375, 0.08999, 0.8125, 0.05882, 0.8125, 0.05882, 0.875, 0.08999, 0.875, 0.08999, 0.3125, 0.05882, 0.3125, 0.05882, 0.375, 0.08999, 0.375, 0.08999, 0.75, 0.05882, 0.75, 0.05882, 0.8125, 0.08999, 0.8125, 0.08999, 0.25, 0.05882, 0.25, 0.05882, 0.3125, 0.08999, 0.3125, 0.08999, 0.6875, 0.05882, 0.6875, 0.05882, 0.75, 0.08999, 0.75, 0.08999, 0.1875, 0.05882, 0.1875, 0.05882, 0.25, 0.08999, 0.25, 0.08999, 0.625, 0.05882, 0.625, 0.05882, 0.6875, 0.08999, 0.6875, 0.08999, 0.125, 0.05882, 0.125, 0.05882, 0.1875, 0.08999, 0.1875, 0.08999, 0.5625, 0.05882, 0.5625, 0.05882, 0.625, 0.08999, 0.625, 0.05882, 0.75, 0.02766, 0.75, 0.02766, 0.8125, 0.05882, 0.8125, 0.05882, 0.25, 0.02766, 0.25, 0.02766, 0.3125, 0.05882, 0.3125, 0.05882, 0.6875, 0.02766, 0.6875, 0.02766, 0.75, 0.05882, 0.75, 0.05882, 0.1875, 0.02766, 0.1875, 0.02766, 0.25, 0.05882, 0.25, 0.05882, 0.625, 0.02766, 0.625, 0.02766, 0.6875, 0.05882, 0.6875, 0.05882, 0.125, 0.02766, 0.125, 0.02766, 0.1875, 0.05882, 0.1875, 0.05882, 0.5625, 0.02766, 0.5625, 0.02766, 0.625, 0.05882, 0.625, 0.05882, 0.0625, 0.02766, 0.0625, 0.02766, 0.125, 0.05882, 0.125, 0.05882, 0.5, 0.02766, 0.5, 0.02766, 0.5625, 0.05882, 0.5625, 1.056, 0.9375, 1.025, 0.9375, 0.9158, 1.0, -0.003503, 0.0, 0.02766, 0.0625, 0.05882, 0.0625, 0.05882, 0.4375, 0.02766, 0.4375, 0.02766, 0.5, 0.05882, 0.5, 0.05882, 0.875, 0.02766, 0.875, 0.02766, 0.9375, 0.05882, 0.9375, 0.05882, 0.375, 0.02766, 0.375, 0.02766, 0.4375, 0.05882, 0.4375, 0.05882, 0.8125, 0.02766, 0.8125, 0.02766, 0.875, 0.05882, 0.875, 0.05882, 0.3125, 0.02766, 0.3125, 0.02766, 0.375, 0.05882, 0.375, 0.02766, 0.5, -0.003503, 0.5, -0.003503, 0.5625, 0.02766, 0.5625, 1.025, 0.9375, 0.9937, 0.9375, 0.9158, 1.0, -0.003503, 0.0, -0.003503, 0.0625, 0.02766, 0.0625, 0.02766, 0.4375, -0.003503, 0.4375, -0.003503, 0.5, 0.02766, 0.5, 0.02766, 0.875, -0.003503, 0.875, -0.003503, 0.9375, 0.02766, 0.9375, 0.02766, 0.375, -0.003503, 0.375, -0.003503, 0.4375, 0.02766, 0.4375, 0.02766, 0.8125, -0.003503, 0.8125, -0.003503, 0.875, 0.02766, 0.875, 0.02766, 0.3125, -0.003503, 0.3125, -0.003503, 0.375, 0.02766, 0.375, 0.02766, 0.75, -0.003503, 0.75, -0.003503, 0.8125, 0.02766, 0.8125, 0.02766, 0.25, -0.003503, 0.25, -0.003503, 0.3125, 0.02766, 0.3125, 0.02766, 0.6875, -0.003503, 0.6875, -0.003503, 0.75, 0.02766, 0.75, 0.02766, 0.1875, -0.003503, 0.1875, -0.003503, 0.25, 0.02766, 0.25, 0.02766, 0.625, -0.003503, 0.625, -0.003503, 0.6875, 0.02766, 0.6875, 0.02766, 0.125, -0.003503, 0.125, -0.003503, 0.1875, 0.02766, 0.1875, 0.02766, 0.5625, -0.003503, 0.5625, -0.003503, 0.625, 0.02766, 0.625, 0.02766, 0.0625, -0.003503, 0.0625, -0.003503, 0.125, 0.02766, 0.125, 0.9937, 0.25, 0.9626, 0.25, 0.9626, 0.3125, 0.9937, 0.3125, 0.9937, 0.6875, 0.9626, 0.6875, 0.9626, 0.75, 0.9937, 0.75, 0.9937, 0.1875, 0.9626, 0.1875, 0.9626, 0.25, 0.9937, 0.25, 0.9937, 0.625, 0.9626, 0.625, 0.9626, 0.6875, 0.9937, 0.6875, 0.9937, 0.125, 0.9626, 0.125, 0.9626, 0.1875, 0.9937, 0.1875, 0.9937, 0.5625, 0.9626, 0.5625, 0.9626, 0.625, 0.9937, 0.625, 0.9937, 0.0625, 0.9626, 0.0625, 0.9626, 0.125, 0.9937, 0.125, 0.9937, 0.5, 0.9626, 0.5, 0.9626, 0.5625, 0.9937, 0.5625, 0.9937, 0.9375, 0.9626, 0.9375, 0.9158, 1.0, 0.9937, 0.0, 0.9626, 0.0625, 0.9937, 0.0625, 0.9937, 0.4375, 0.9626, 0.4375, 0.9626, 0.5, 0.9937, 0.5, 0.9937, 0.875, 0.9626, 0.875, 0.9626, 0.9375, 0.9937, 0.9375, 0.9937, 0.375, 0.9626, 0.375, 0.9626, 0.4375, 0.9937, 0.4375, 0.9937, 0.8125, 0.9626, 0.8125, 0.9626, 0.875, 0.9937, 0.875, 0.9937, 0.3125, 0.9626, 0.3125, 0.9626, 0.375, 0.9937, 0.375, 0.9937, 0.75, 0.9626, 0.75, 0.9626, 0.8125, 0.9937, 0.8125, 0.9937, 0.0, 0.9314, 0.0625, 0.9626, 0.0625, 0.9626, 0.4375, 0.9314, 0.4375, 0.9314, 0.5, 0.9626, 0.5, 0.9626, 0.875, 0.9314, 0.875, 0.9314, 0.9375, 0.9626, 0.9375, 0.9626, 0.375, 0.9314, 0.375, 0.9314, 0.4375, 0.9626, 0.4375, 0.9626, 0.8125, 0.9314, 0.8125, 0.9314, 0.875, 0.9626, 0.875, 0.9626, 0.3125, 0.9314, 0.3125, 0.9314, 0.375, 0.9626, 0.375, 0.9626, 0.75, 0.9314, 0.75, 0.9314, 0.8125, 0.9626, 0.8125, 0.9626, 0.25, 0.9314, 0.25, 0.9314, 0.3125, 0.9626, 0.3125, 0.9626, 0.6875, 0.9314, 0.6875, 0.9314, 0.75, 0.9626, 0.75, 0.9626, 0.1875, 0.9314, 0.1875, 0.9314, 0.25, 0.9626, 0.25, 0.9626, 0.625, 0.9314, 0.625, 0.9314, 0.6875, 0.9626, 0.6875, 0.9626, 0.125, 0.9314, 0.125, 0.9314, 0.1875, 0.9626, 0.1875, 0.9626, 0.5625, 0.9314, 0.5625, 0.9314, 0.625, 0.9626, 0.625, 0.9626, 0.0625, 0.9314, 0.0625, 0.9314, 0.125, 0.9626, 0.125, 0.9626, 0.5, 0.9314, 0.5, 0.9314, 0.5625, 0.9626, 0.5625, 0.9626, 0.9375, 0.9314, 0.9375, 0.9158, 1.0, 0.9314, 0.1875, 0.9002, 0.1875, 0.9002, 0.25, 0.9314, 0.25, 0.9314, 0.625, 0.9002, 0.625, 0.9002, 0.6875, 0.9314, 0.6875, 0.9314, 0.125, 0.9002, 0.125, 0.9002, 0.1875, 0.9314, 0.1875, 0.9314, 0.5625, 0.9002, 0.5625, 0.9002, 0.625, 0.9314, 0.625, 0.9314, 0.0625, 0.9002, 0.0625, 0.9002, 0.125, 0.9314, 0.125, 0.9314, 0.5, 0.9002, 0.5, 0.9002, 0.5625, 0.9314, 0.5625, 0.9314, 0.9375, 0.9002, 0.9375, 0.9158, 1.0, 0.9937, 0.0, 0.9002, 0.0625, 0.9314, 0.0625, 0.9314, 0.4375, 0.9002, 0.4375, 0.9002, 0.5, 0.9314, 0.5, 0.9314, 0.875, 0.9002, 0.875, 0.9002, 0.9375, 0.9314, 0.9375, 0.9314, 0.375, 0.9002, 0.375, 0.9002, 0.4375, 0.9314, 0.4375, 0.9314, 0.8125, 0.9002, 0.8125, 0.9002, 0.875, 0.9314, 0.875, 0.9314, 0.3125, 0.9002, 0.3125, 0.9002, 0.375, 0.9314, 0.375, 0.9314, 0.75, 0.9002, 0.75, 0.9002, 0.8125, 0.9314, 0.8125, 0.9314, 0.25, 0.9002, 0.25, 0.9002, 0.3125, 0.9314, 0.3125, 0.9314, 0.6875, 0.9002, 0.6875, 0.9002, 0.75, 0.9314, 0.75, 0.9002, 0.875, 0.8691, 0.875, 0.8691, 0.9375, 0.9002, 0.9375, 0.9002, 0.375, 0.8691, 0.375, 0.8691, 0.4375, 0.9002, 0.4375, 0.9002, 0.8125, 0.8691, 0.8125, 0.8691, 0.875, 0.9002, 0.875, 0.9002, 0.3125, 0.8691, 0.3125, 0.8691, 0.375, 0.9002, 0.375, 0.9002, 0.75, 0.8691, 0.75, 0.8691, 0.8125, 0.9002, 0.8125, 0.9002, 0.25, 0.8691, 0.25, 0.8691, 0.3125, 0.9002, 0.3125, 0.9002, 0.6875, 0.8691, 0.6875, 0.8691, 0.75, 0.9002, 0.75, 0.9002, 0.1875, 0.8691, 0.1875, 0.8691, 0.25, 0.9002, 0.25, 0.9002, 0.625, 0.8691, 0.625, 0.8691, 0.6875, 0.9002, 0.6875, 0.9002, 0.125, 0.8691, 0.125, 0.8691, 0.1875, 0.9002, 0.1875, 0.9002, 0.5625, 0.8691, 0.5625, 0.8691, 0.625, 0.9002, 0.625, 0.9002, 0.0625, 0.8691, 0.0625, 0.8691, 0.125, 0.9002, 0.125, 0.9002, 0.5, 0.8691, 0.5, 0.8691, 0.5625, 0.9002, 0.5625, 0.9002, 0.9375, 0.8691, 0.9375, 0.9158, 1.0, 0.9937, 0.0, 0.8691, 0.0625, 0.9002, 0.0625, 0.9002, 0.4375, 0.8691, 0.4375, 0.8691, 0.5, 0.9002, 0.5, 0.8691, 0.625, 0.8379, 0.625, 0.8379, 0.6875, 0.8691, 0.6875, 0.8691, 0.125, 0.8379, 0.125, 0.8379, 0.1875, 0.8691, 0.1875, 0.8691, 0.5625, 0.8379, 0.5625, 0.8379, 0.625, 0.8691, 0.625, 0.8691, 0.0625, 0.8379, 0.0625, 0.8379, 0.125, 0.8691, 0.125, 0.8691, 0.5, 0.8379, 0.5, 0.8379, 0.5625, 0.8691, 0.5625, 0.8691, 0.9375, 0.8379, 0.9375, 0.9158, 1.0, 0.9937, 0.0, 0.8379, 0.0625, 0.8691, 0.0625, 0.8691, 0.4375, 0.8379, 0.4375, 0.8379, 0.5, 0.8691, 0.5, 0.8691, 0.875, 0.8379, 0.875, 0.8379, 0.9375, 0.8691, 0.9375, 0.8691, 0.375, 0.8379, 0.375, 0.8379, 0.4375, 0.8691, 0.4375, 0.8691, 0.8125, 0.8379, 0.8125, 0.8379, 0.875, 0.8691, 0.875, 0.8691, 0.3125, 0.8379, 0.3125, 0.8379, 0.375, 0.8691, 0.375, 0.8691, 0.75, 0.8379, 0.75, 0.8379, 0.8125, 0.8691, 0.8125, 0.8691, 0.25, 0.8379, 0.25, 0.8379, 0.3125, 0.8691, 0.3125, 0.8691, 0.6875, 0.8379, 0.6875, 0.8379, 0.75, 0.8691, 0.75, 0.8691, 0.1875, 0.8379, 0.1875, 0.8379, 0.25, 0.8691, 0.25, 0.8379, 0.375, 0.8067, 0.375, 0.8067, 0.4375, 0.8379, 0.4375, 0.8379, 0.8125, 0.8067, 0.8125, 0.8067, 0.875, 0.8379, 0.875, 0.8379, 0.3125, 0.8067, 0.3125, 0.8067, 0.375, 0.8379, 0.375, 0.8379, 0.75, 0.8067, 0.75, 0.8067, 0.8125, 0.8379, 0.8125, 0.8379, 0.25, 0.8067, 0.25, 0.8067, 0.3125, 0.8379, 0.3125, 0.8379, 0.6875, 0.8067, 0.6875, 0.8067, 0.75, 0.8379, 0.75, 0.8379, 0.1875, 0.8067, 0.1875, 0.8067, 0.25, 0.8379, 0.25, 0.8379, 0.625, 0.8067, 0.625, 0.8067, 0.6875, 0.8379, 0.6875, 0.8379, 0.125, 0.8067, 0.125, 0.8067, 0.1875, 0.8379, 0.1875, 0.8379, 0.5625, 0.8067, 0.5625, 0.8067, 0.625, 0.8379, 0.625, 0.8379, 0.0625, 0.8067, 0.0625, 0.8067, 0.125, 0.8379, 0.125, 0.8379, 0.5, 0.8067, 0.5, 0.8067, 0.5625, 0.8379, 0.5625, 0.8379, 0.9375, 0.8067, 0.9375, 0.9158, 1.0, 0.9937, 0.0, 0.8067, 0.0625, 0.8379, 0.0625, 0.8379, 0.4375, 0.8067, 0.4375, 0.8067, 0.5, 0.8379, 0.5, 0.8379, 0.875, 0.8067, 0.875, 0.8067, 0.9375, 0.8379, 0.9375, 0.8067, 0.125, 0.7756, 0.125, 0.7756, 0.1875, 0.8067, 0.1875, 0.8067, 0.5625, 0.7756, 0.5625, 0.7756, 0.625, 0.8067, 0.625, 0.8067, 0.0625, 0.7756, 0.0625, 0.7756, 0.125, 0.8067, 0.125, 0.8067, 0.5, 0.7756, 0.5, 0.7756, 0.5625, 0.8067, 0.5625, 0.8067, 0.9375, 0.7756, 0.9375, 0.9158, 1.0, 0.9937, 0.0, 0.7756, 0.0625, 0.8067, 0.0625, 0.8067, 0.4375, 0.7756, 0.4375, 0.7756, 0.5, 0.8067, 0.5, 0.8067, 0.875, 0.7756, 0.875, 0.7756, 0.9375, 0.8067, 0.9375, 0.8067, 0.375, 0.7756, 0.375, 0.7756, 0.4375, 0.8067, 0.4375, 0.8067, 0.8125, 0.7756, 0.8125, 0.7756, 0.875, 0.8067, 0.875, 0.8067, 0.3125, 0.7756, 0.3125, 0.7756, 0.375, 0.8067, 0.375, 0.8067, 0.75, 0.7756, 0.75, 0.7756, 0.8125, 0.8067, 0.8125, 0.8067, 0.25, 0.7756, 0.25, 0.7756, 0.3125, 0.8067, 0.3125, 0.8067, 0.6875, 0.7756, 0.6875, 0.7756, 0.75, 0.8067, 0.75, 0.8067, 0.1875, 0.7756, 0.1875, 0.7756, 0.25, 0.8067, 0.25, 0.8067, 0.625, 0.7756, 0.625, 0.7756, 0.6875, 0.8067, 0.6875, 0.7756, 0.8125, 0.7444, 0.8125, 0.7444, 0.875, 0.7756, 0.875, 0.7756, 0.3125, 0.7444, 0.3125, 0.7444, 0.375, 0.7756, 0.375, 0.7756, 0.75, 0.7444, 0.75, 0.7444, 0.8125, 0.7756, 0.8125, 0.7756, 0.25, 0.7444, 0.25, 0.7444, 0.3125, 0.7756, 0.3125, 0.7756, 0.6875, 0.7444, 0.6875, 0.7444, 0.75, 0.7756, 0.75, 0.7756, 0.1875, 0.7444, 0.1875, 0.7444, 0.25, 0.7756, 0.25, 0.7756, 0.625, 0.7444, 0.625, 0.7444, 0.6875, 0.7756, 0.6875, 0.7756, 0.125, 0.7444, 0.125, 0.7444, 0.1875, 0.7756, 0.1875, 0.7756, 0.5625, 0.7444, 0.5625, 0.7444, 0.625, 0.7756, 0.625, 0.7756, 0.0625, 0.7444, 0.0625, 0.7444, 0.125, 0.7756, 0.125, 0.7756, 0.5, 0.7444, 0.5, 0.7444, 0.5625, 0.7756, 0.5625, 0.7756, 0.9375, 0.7444, 0.9375, 0.9158, 1.0, 0.9937, 0.0, 0.7444, 0.0625, 0.7756, 0.0625, 0.7756, 0.4375, 0.7444, 0.4375, 0.7444, 0.5, 0.7756, 0.5, 0.7756, 0.875, 0.7444, 0.875, 0.7444, 0.9375, 0.7756, 0.9375, 0.7756, 0.375, 0.7444, 0.375, 0.7444, 0.4375, 0.7756, 0.4375, 0.7444, 0.5625, 0.7133, 0.5625, 0.7133, 0.625, 0.7444, 0.625, 0.7444, 0.0625, 0.7133, 0.0625, 0.7133, 0.125, 0.7444, 0.125, 0.7444, 0.5, 0.7133, 0.5, 0.7133, 0.5625, 0.7444, 0.5625, 0.7444, 0.9375, 0.7133, 0.9375, 0.9158, 1.0, 0.9937, 0.0, 0.7133, 0.0625, 0.7444, 0.0625, 0.7444, 0.4375, 0.7133, 0.4375, 0.7133, 0.5, 0.7444, 0.5, 0.7444, 0.875, 0.7133, 0.875, 0.7133, 0.9375, 0.7444, 0.9375, 0.7444, 0.375, 0.7133, 0.375, 0.7133, 0.4375, 0.7444, 0.4375, 0.7444, 0.8125, 0.7133, 0.8125, 0.7133, 0.875, 0.7444, 0.875, 0.7444, 0.3125, 0.7133, 0.3125, 0.7133, 0.375, 0.7444, 0.375, 0.7444, 0.75, 0.7133, 0.75, 0.7133, 0.8125, 0.7444, 0.8125, 0.7444, 0.25, 0.7133, 0.25, 0.7133, 0.3125, 0.7444, 0.3125, 0.7444, 0.6875, 0.7133, 0.6875, 0.7133, 0.75, 0.7444, 0.75, 0.7444, 0.1875, 0.7133, 0.1875, 0.7133, 0.25, 0.7444, 0.25, 0.7444, 0.625, 0.7133, 0.625, 0.7133, 0.6875, 0.7444, 0.6875, 0.7444, 0.125, 0.7133, 0.125, 0.7133, 0.1875, 0.7444, 0.1875, 0.7133, 0.3125, 0.6821, 0.3125, 0.6821, 0.375, 0.7133, 0.375, 0.7133, 0.75, 0.6821, 0.75, 0.6821, 0.8125, 0.7133, 0.8125, 0.7133, 0.25, 0.6821, 0.25, 0.6821, 0.3125, 0.7133, 0.3125, 0.7133, 0.6875, 0.6821, 0.6875, 0.6821, 0.75, 0.7133, 0.75, 0.7133, 0.1875, 0.6821, 0.1875, 0.6821, 0.25, 0.7133, 0.25, 0.7133, 0.625, 0.6821, 0.625, 0.6821, 0.6875, 0.7133, 0.6875, 0.7133, 0.125, 0.6821, 0.125, 0.6821, 0.1875, 0.7133, 0.1875, 0.7133, 0.5625, 0.6821, 0.5625, 0.6821, 0.625, 0.7133, 0.625, 0.7133, 0.0625, 0.6821, 0.0625, 0.6821, 0.125, 0.7133, 0.125, 0.7133, 0.5, 0.6821, 0.5, 0.6821, 0.5625, 0.7133, 0.5625, 0.7133, 0.9375, 0.6821, 0.9375, 0.9158, 1.0, 0.9937, 0.0, 0.6821, 0.0625, 0.7133, 0.0625, 0.7133, 0.4375, 0.6821, 0.4375, 0.6821, 0.5, 0.7133, 0.5, 0.7133, 0.875, 0.6821, 0.875, 0.6821, 0.9375, 0.7133, 0.9375, 0.7133, 0.375, 0.6821, 0.375, 0.6821, 0.4375, 0.7133, 0.4375, 0.7133, 0.8125, 0.6821, 0.8125, 0.6821, 0.875, 0.7133, 0.875, 0.6821, 0.0625, 0.6509, 0.0625, 0.6509, 0.125, 0.6821, 0.125, 0.6821, 0.5, 0.6509, 0.5, 0.6509, 0.5625, 0.6821, 0.5625, 0.6821, 0.9375, 0.6509, 0.9375, 0.9158, 1.0, 0.9937, 0.0, 0.6509, 0.0625, 0.6821, 0.0625, 0.6821, 0.4375, 0.6509, 0.4375, 0.6509, 0.5, 0.6821, 0.5, 0.6821, 0.875, 0.6509, 0.875, 0.6509, 0.9375, 0.6821, 0.9375, 0.6821, 0.375, 0.6509, 0.375, 0.6509, 0.4375, 0.6821, 0.4375, 0.6821, 0.8125, 0.6509, 0.8125, 0.6509, 0.875, 0.6821, 0.875, 0.6821, 0.3125, 0.6509, 0.3125, 0.6509, 0.375, 0.6821, 0.375, 0.6821, 0.75, 0.6509, 0.75, 0.6509, 0.8125, 0.6821, 0.8125, 0.6821, 0.25, 0.6509, 0.25, 0.6509, 0.3125, 0.6821, 0.3125, 0.6821, 0.6875, 0.6509, 0.6875, 0.6509, 0.75, 0.6821, 0.75, 0.6821, 0.1875, 0.6509, 0.1875, 0.6509, 0.25, 0.6821, 0.25, 0.6821, 0.625, 0.6509, 0.625, 0.6509, 0.6875, 0.6821, 0.6875, 0.6821, 0.125, 0.6509, 0.125, 0.6509, 0.1875, 0.6821, 0.1875, 0.6821, 0.5625, 0.6509, 0.5625, 0.6509, 0.625, 0.6821, 0.625, 0.6509, 0.25, 0.6198, 0.25, 0.6198, 0.3125, 0.6509, 0.3125, 0.6509, 0.6875, 0.6198, 0.6875, 0.6198, 0.75, 0.6509, 0.75, 0.6509, 0.1875, 0.6198, 0.1875, 0.6198, 0.25, 0.6509, 0.25, 0.6509, 0.625, 0.6198, 0.625, 0.6198, 0.6875, 0.6509, 0.6875, 0.6509, 0.125, 0.6198, 0.125, 0.6198, 0.1875, 0.6509, 0.1875, 0.6509, 0.5625, 0.6198, 0.5625, 0.6198, 0.625, 0.6509, 0.625, 0.6509, 0.0625, 0.6198, 0.0625, 0.6198, 0.125, 0.6509, 0.125, 0.6509, 0.5, 0.6198, 0.5, 0.6198, 0.5625, 0.6509, 0.5625, 0.6509, 0.9375, 0.6198, 0.9375, 0.9158, 1.0, 0.9937, 0.0, 0.6198, 0.0625, 0.6509, 0.0625, 0.6509, 0.4375, 0.6198, 0.4375, 0.6198, 0.5, 0.6509, 0.5, 0.6509, 0.875, 0.6198, 0.875, 0.6198, 0.9375, 0.6509, 0.9375, 0.6509, 0.375, 0.6198, 0.375, 0.6198, 0.4375, 0.6509, 0.4375, 0.6509, 0.8125, 0.6198, 0.8125, 0.6198, 0.875, 0.6509, 0.875, 0.6509, 0.3125, 0.6198, 0.3125, 0.6198, 0.375, 0.6509, 0.375, 0.6509, 0.75, 0.6198, 0.75, 0.6198, 0.8125, 0.6509, 0.8125, 0.6198, 0.9375, 0.5886, 0.9375, 0.9158, 1.0, 0.9937, 0.0, 0.5886, 0.0625, 0.6198, 0.0625, 0.6198, 0.4375, 0.5886, 0.4375, 0.5886, 0.5, 0.6198, 0.5, 0.6198, 0.875, 0.5886, 0.875, 0.5886, 0.9375, 0.6198, 0.9375, 0.6198, 0.375, 0.5886, 0.375, 0.5886, 0.4375, 0.6198, 0.4375, 0.6198, 0.8125, 0.5886, 0.8125, 0.5886, 0.875, 0.6198, 0.875, 0.6198, 0.3125, 0.5886, 0.3125, 0.5886, 0.375, 0.6198, 0.375, 0.6198, 0.75, 0.5886, 0.75, 0.5886, 0.8125, 0.6198, 0.8125, 0.6198, 0.25, 0.5886, 0.25, 0.5886, 0.3125, 0.6198, 0.3125, 0.6198, 0.6875, 0.5886, 0.6875, 0.5886, 0.75, 0.6198, 0.75, 0.6198, 0.1875, 0.5886, 0.1875, 0.5886, 0.25, 0.6198, 0.25, 0.6198, 0.625, 0.5886, 0.625, 0.5886, 0.6875, 0.6198, 0.6875, 0.6198, 0.125, 0.5886, 0.125, 0.5886, 0.1875, 0.6198, 0.1875, 0.6198, 0.5625, 0.5886, 0.5625, 0.5886, 0.625, 0.6198, 0.625, 0.6198, 0.0625, 0.5886, 0.0625, 0.5886, 0.125, 0.6198, 0.125, 0.6198, 0.5, 0.5886, 0.5, 0.5886, 0.5625, 0.6198, 0.5625, 0.5886, 0.6875, 0.5574, 0.6875, 0.5574, 0.75, 0.5886, 0.75, 0.5886, 0.1875, 0.5574, 0.1875, 0.5574, 0.25, 0.5886, 0.25, 0.5886, 0.625, 0.5574, 0.625, 0.5574, 0.6875, 0.5886, 0.6875, 0.5886, 0.125, 0.5574, 0.125, 0.5574, 0.1875, 0.5886, 0.1875, 0.5886, 0.5625, 0.5574, 0.5625, 0.5574, 0.625, 0.5886, 0.625, 0.5886, 0.0625, 0.5574, 0.0625, 0.5574, 0.125, 0.5886, 0.125, 0.5886, 0.5, 0.5574, 0.5, 0.5574, 0.5625, 0.5886, 0.5625, 0.5886, 0.9375, 0.5574, 0.9375, 0.9158, 1.0, 0.9937, 0.0, 0.5574, 0.0625, 0.5886, 0.0625, 0.5886, 0.4375, 0.5574, 0.4375, 0.5574, 0.5, 0.5886, 0.5, 0.5886, 0.875, 0.5574, 0.875, 0.5574, 0.9375, 0.5886, 0.9375, 0.5886, 0.375, 0.5574, 0.375, 0.5574, 0.4375, 0.5886, 0.4375, 0.5886, 0.8125, 0.5574, 0.8125, 0.5574, 0.875, 0.5886, 0.875, 0.5886, 0.3125, 0.5574, 0.3125, 0.5574, 0.375, 0.5886, 0.375, 0.5886, 0.75, 0.5574, 0.75, 0.5574, 0.8125, 0.5886, 0.8125, 0.5886, 0.25, 0.5574, 0.25, 0.5574, 0.3125, 0.5886, 0.3125, 0.5574, 0.4375, 0.5263, 0.4375, 0.5263, 0.5, 0.5574, 0.5, 0.5574, 0.875, 0.5263, 0.875, 0.5263, 0.9375, 0.5574, 0.9375, 0.5574, 0.375, 0.5263, 0.375, 0.5263, 0.4375, 0.5574, 0.4375, 0.5574, 0.8125, 0.5263, 0.8125, 0.5263, 0.875, 0.5574, 0.875, 0.5574, 0.3125, 0.5263, 0.3125, 0.5263, 0.375, 0.5574, 0.375, 0.5574, 0.75, 0.5263, 0.75, 0.5263, 0.8125, 0.5574, 0.8125, 0.5574, 0.25, 0.5263, 0.25, 0.5263, 0.3125, 0.5574, 0.3125, 0.5574, 0.6875, 0.5263, 0.6875, 0.5263, 0.75, 0.5574, 0.75, 0.5574, 0.1875, 0.5263, 0.1875, 0.5263, 0.25, 0.5574, 0.25, 0.5574, 0.625, 0.5263, 0.625, 0.5263, 0.6875, 0.5574, 0.6875, 0.5574, 0.125, 0.5263, 0.125, 0.5263, 0.1875, 0.5574, 0.1875, 0.5574, 0.5625, 0.5263, 0.5625, 0.5263, 0.625, 0.5574, 0.625, 0.5574, 0.0625, 0.5263, 0.0625, 0.5263, 0.125, 0.5574, 0.125, 0.5574, 0.5, 0.5263, 0.5, 0.5263, 0.5625, 0.5574, 0.5625, 0.5574, 0.9375, 0.5263, 0.9375, 0.9158, 1.0, 0.9937, 0.0, 0.5263, 0.0625, 0.5574, 0.0625, 0.5263, 0.1875, 0.4951, 0.1875, 0.4951, 0.25, 0.5263, 0.25, 0.5263, 0.625, 0.4951, 0.625, 0.4951, 0.6875, 0.5263, 0.6875, 0.5263, 0.125, 0.4951, 0.125, 0.4951, 0.1875, 0.5263, 0.1875, 0.5263, 0.5625, 0.4951, 0.5625, 0.4951, 0.625, 0.5263, 0.625, 0.5263, 0.0625, 0.4951, 0.0625, 0.4951, 0.125, 0.5263, 0.125, 0.5263, 0.5, 0.4951, 0.5, 0.4951, 0.5625, 0.5263, 0.5625, 0.5263, 0.9375, 0.4951, 0.9375, 0.9158, 1.0, 0.9937, 0.0, 0.4951, 0.0625, 0.5263, 0.0625, 0.5263, 0.4375, 0.4951, 0.4375, 0.4951, 0.5, 0.5263, 0.5, 0.5263, 0.875, 0.4951, 0.875, 0.4951, 0.9375, 0.5263, 0.9375, 0.5263, 0.375, 0.4951, 0.375, 0.4951, 0.4375, 0.5263, 0.4375, 0.5263, 0.8125, 0.4951, 0.8125, 0.4951, 0.875, 0.5263, 0.875, 0.5263, 0.3125, 0.4951, 0.3125, 0.4951, 0.375, 0.5263, 0.375, 0.5263, 0.75, 0.4951, 0.75, 0.4951, 0.8125, 0.5263, 0.8125, 0.5263, 0.25, 0.4951, 0.25, 0.4951, 0.3125, 0.5263, 0.3125, 0.5263, 0.6875, 0.4951, 0.6875, 0.4951, 0.75, 0.5263, 0.75])
me_sphere.use_remesh_preserve_volume = False
me_sphere.use_remesh_preserve_attributes = False
me_sphere.use_mirror_vertex_groups = False
me_sphere.update()

# ---- objects
ob_sphere = bpy.data.objects.new('Sphere', me_sphere)
ob_lamp = bpy.data.objects.new('Lamp', light_lamp)
ob_camera = bpy.data.objects.new('Camera', cam_camera)

# ---- transforms, parenting, visibility, modifiers, constraints
ob_sphere.location = (0.1198, -0.0974, -0.1816)
ob_sphere.lineart.crease_threshold = 0.0
ob_lamp.location = (4.076, 1.005, 5.904)
ob_lamp.rotation_euler = (0.6503, 0.05522, 1.866)
ob_lamp.lock_rotations_4d = False
ob_lamp.empty_display_type = 'ARROWS'
ob_lamp.color = (0.0, 0.0, 0.0, 0.0)
ob_lamp.lineart.crease_threshold = 0.0
ob_camera.location = (7.481, -6.508, 5.344)
ob_camera.rotation_euler = (1.109, 0.0, 0.8149)
ob_camera.lock_rotations_4d = False
ob_camera.empty_display_type = 'ARROWS'
ob_camera.color = (0.0, 0.0, 0.0, 0.0)
ob_camera.display_type = 'WIRE'
ob_camera.lineart.crease_threshold = 0.0

# ---- collection membership
col_collection_1.objects.link(ob_sphere)
col_collection_1.objects.link(ob_lamp)
col_collection_1.objects.link(ob_camera)

# ---- scene / render settings (as saved in the file)
scene.camera = ob_camera
scene.frame_start = 1; scene.frame_end = 250; scene.frame_set(1)
scene.render.engine = 'BLENDER_EEVEE_NEXT'
scene.render.resolution_percentage = 50
scene.render.dither_intensity = 0.0
scene.cycles.use_denoising = False
scene.cycles.samples = 128
scene.cycles.sampling_pattern = 'TABULATED_SOBOL'
scene.cycles.light_sampling_threshold = 0.0
scene.cycles.use_adaptive_sampling = False
scene.cycles.use_light_tree = False
scene.cycles.blur_glossy = 0.0
scene.cycles.sample_clamp_indirect = 0.0
scene.view_settings.view_transform = 'Standard'
bpy.context.view_layer.update()

